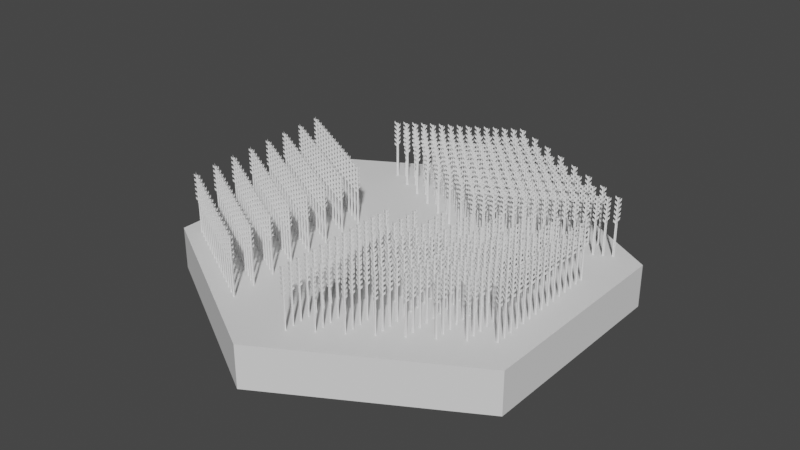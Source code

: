 # Source: fieldHexagon.blend  (saved by Blender 2.93.21; exported with 4.5.12 LTS)
import bpy
from mathutils import Matrix  # noqa: F401  (used for matrix-valued properties, if any)

bpy.ops.wm.read_factory_settings(use_empty=True)
scene = bpy.context.scene
scene.name = 'Scene'

# ---- world
world_world = bpy.data.worlds.new('World'); scene.world = world_world
world_world.use_nodes = True; world_world.node_tree.nodes.clear()
_N = world_world.node_tree.nodes; _L = world_world.node_tree.links
n0 = _N.new('ShaderNodeOutputWorld'); n0.name = 'World Output'; n0.location = (300, 300)
n1 = _N.new('ShaderNodeBackground'); n1.name = 'Background'; n1.location = (10, 300)
n1.inputs[0].default_value = (0.05088, 0.05088, 0.05088, 1.0)
_L.new(n1.outputs[0], n0.inputs[0])
n0.is_active_output = True
world_world.color = (0.05088, 0.05088, 0.05088)
world_world.use_sun_shadow = False
world_world.sun_shadow_jitter_overblur = 0.0

# ---- meshes
me_cylinder = bpy.data.meshes.new('Cylinder')
me_cylinder.from_pydata([(0.0, 1.0, -1.0), (0.0, 1.0, 1.0), (0.866, 0.5, -1.0), (0.866, 0.5, 1.0), (0.866, -0.5, -1.0), (0.866, -0.5, 1.0), (-8.742e-08, -1.0, -1.0), (-8.742e-08, -1.0, 1.0), (-0.866, -0.5, -1.0), (-0.866, -0.5, 1.0), (-0.866, 0.5, -1.0), (-0.866, 0.5, 1.0)], [], [(0, 1, 3, 2), (2, 3, 5, 4), (4, 5, 7, 6), (6, 7, 9, 8), (3, 1, 11, 9, 7, 5), (8, 9, 11, 10), (10, 11, 1, 0), (0, 2, 4, 6, 8, 10)])
_uv = me_cylinder.uv_layers.new(name='UVMap')
_uv.uv.foreach_set('vector', [1.0, 0.5, 1.0, 1.0, 0.8333, 1.0, 0.8333, 0.5, 0.8333, 0.5, 0.8333, 1.0, 0.6667, 1.0, 0.6667, 0.5, 0.6667, 0.5, 0.6667, 1.0, 0.5, 1.0, 0.5, 0.5, 0.5, 0.5, 0.5, 1.0, 0.3333, 1.0, 0.3333, 0.5, 0.4578, 0.37, 0.25, 0.49, 0.04215, 0.37, 0.04215, 0.13, 0.25, 0.01, 0.4578, 0.13, 0.3333, 0.5, 0.3333, 1.0, 0.1667, 1.0, 0.1667, 0.5, 0.1667, 0.5, 0.1667, 1.0, -8.941e-08, 1.0, -8.941e-08, 0.5, 0.75, 0.49, 0.9578, 0.37, 0.9578, 0.13, 0.75, 0.01, 0.5422, 0.13, 0.5422, 0.37])
me_cylinder.use_remesh_fix_poles = True
me_cylinder.use_remesh_preserve_attributes = False
me_cylinder.update()
me_plane = bpy.data.meshes.new('Plane')
me_plane.from_pydata([(-0.4037, -1.0, 3.553e-15), (0.4037, -1.0, 3.553e-15), (-0.4037, 1.0, -3.553e-15), (0.4037, 1.0, -3.553e-15), (-0.4037, 0.1418, -5.037e-16), (0.4037, 0.1418, -5.037e-16), (0.4037, 0.2198, -7.809e-16), (0.4037, 0.2978, -1.058e-15), (0.4037, 0.3758, -1.335e-15), (0.4037, 0.4539, -1.612e-15), (0.4037, 0.5319, -1.89e-15), (0.4037, 0.6099, -2.167e-15), (0.4037, 0.6879, -2.444e-15), (0.4037, 0.7659, -2.721e-15), (0.4037, 0.844, -2.998e-15), (0.4037, 0.922, -3.276e-15), (-0.4037, 0.922, -3.276e-15), (-0.4037, 0.844, -2.998e-15), (-0.4037, 0.7659, -2.721e-15), (-0.4037, 0.6879, -2.444e-15), (-0.4037, 0.6099, -2.167e-15), (-0.4037, 0.5319, -1.89e-15), (-0.4037, 0.4539, -1.612e-15), (-0.4037, 0.3758, -1.335e-15), (-0.4037, 0.2978, -1.058e-15), (-0.4037, 0.2198, -7.809e-16), (1.004, 0.2867, -2.926e-09), (1.004, 0.3648, -2.926e-09), (1.004, 0.4428, -2.926e-09), (1.004, 0.5208, -2.926e-09), (1.004, 0.5988, -2.926e-09), (1.004, 0.6768, -2.926e-09), (1.004, 0.7549, -2.926e-09), (1.004, 0.8329, -2.926e-09), (1.004, 0.9109, -2.926e-09), (1.004, 0.9889, -2.926e-09), (-1.141, 1.071, -3.092e-09), (-1.141, 0.2125, -3.092e-09), (-1.141, 0.9927, -3.092e-09), (-1.141, 0.9147, -3.092e-09), (-1.141, 0.8367, -3.092e-09), (-1.141, 0.7587, -3.092e-09), (-1.141, 0.6806, -3.092e-09), (-1.141, 0.6026, -3.092e-09), (-1.141, 0.5246, -3.092e-09), (-1.141, 0.4466, -3.092e-09), (-1.141, 0.3685, -3.092e-09), (-1.141, 0.2905, -3.092e-09), (-4.696e-07, -1.0, 0.03621), (-5.049e-07, -1.0, -0.03621), (5.049e-07, 1.0, 0.03621), (4.696e-07, 1.0, -0.03621), (8.673e-08, 0.1418, 0.03621), (5.144e-08, 0.1418, -0.03621), (8.946e-08, 0.2198, -0.03621), (1.275e-07, 0.2978, -0.03621), (1.655e-07, 0.3758, -0.03621), (2.035e-07, 0.4539, -0.03621), (2.415e-07, 0.5319, -0.03621), (2.795e-07, 0.6099, -0.03621), (3.176e-07, 0.6879, -0.03621), (3.556e-07, 0.7659, -0.03621), (3.936e-07, 0.844, -0.03621), (4.316e-07, 0.922, -0.03621), (4.669e-07, 0.922, 0.03621), (4.289e-07, 0.844, 0.03621), (3.909e-07, 0.7659, 0.03621), (3.529e-07, 0.6879, 0.03621), (3.148e-07, 0.6099, 0.03621), (2.768e-07, 0.5319, 0.03621), (2.388e-07, 0.4539, 0.03621), (2.008e-07, 0.3758, 0.03621), (1.628e-07, 0.2978, 0.03621), (1.247e-07, 0.2198, 0.03621), (6.32e-08, 0.2867, -0.0901), (1.012e-07, 0.3648, -0.0901), (1.392e-07, 0.4428, -0.0901), (1.773e-07, 0.5208, -0.0901), (2.153e-07, 0.5988, -0.0901), (2.533e-07, 0.6768, -0.0901), (2.913e-07, 0.7549, -0.0901), (3.293e-07, 0.8329, -0.0901), (3.673e-07, 0.9109, -0.0901), (4.054e-07, 0.9889, -0.0901), (5.371e-07, 1.071, 0.1023), (1.189e-07, 0.2125, 0.1023), (4.991e-07, 0.9927, 0.1023), (4.611e-07, 0.9147, 0.1023), (4.231e-07, 0.8367, 0.1023), (3.851e-07, 0.7587, 0.1023), (3.471e-07, 0.6806, 0.1023), (3.09e-07, 0.6026, 0.1023), (2.71e-07, 0.5246, 0.1023), (2.33e-07, 0.4466, 0.1023), (1.95e-07, 0.3685, 0.1023), (1.57e-07, 0.2905, 0.1023)], [], [(16, 15, 3, 2), (0, 1, 5, 4), (4, 5, 6, 25), (25, 6, 7, 24), (24, 7, 8, 23), (23, 8, 9, 22), (22, 9, 10, 21), (21, 10, 11, 20), (20, 11, 12, 19), (19, 12, 13, 18), (18, 13, 14, 17), (17, 14, 15, 16), (15, 14, 34, 35), (13, 12, 32, 33), (11, 10, 30, 31), (9, 8, 28, 29), (7, 6, 26, 27), (24, 23, 45, 46), (22, 21, 43, 44), (20, 19, 41, 42), (18, 17, 39, 40), (16, 2, 36, 38), (4, 25, 47, 37), (64, 63, 51, 50), (48, 49, 53, 52), (52, 53, 54, 73), (73, 54, 55, 72), (72, 55, 56, 71), (71, 56, 57, 70), (70, 57, 58, 69), (69, 58, 59, 68), (68, 59, 60, 67), (67, 60, 61, 66), (66, 61, 62, 65), (65, 62, 63, 64), (63, 62, 82, 83), (61, 60, 80, 81), (59, 58, 78, 79), (57, 56, 76, 77), (55, 54, 74, 75), (72, 71, 93, 94), (70, 69, 91, 92), (68, 67, 89, 90), (66, 65, 87, 88), (64, 50, 84, 86), (52, 73, 95, 85)])
_uv = me_plane.uv_layers.new(name='UVMap')
_uv.uv.foreach_set('vector', [0.0, 0.961, 1.0, 0.961, 1.0, 1.0, 0.0, 1.0, 0.0, 0.0, 1.0, 0.0, 1.0, 0.5709, 0.0, 0.5709, 0.0, 0.5709, 1.0, 0.5709, 1.0, 0.6099, 0.0, 0.6099, 0.0, 0.6099, 1.0, 0.6099, 1.0, 0.6489, 0.0, 0.6489, 0.0, 0.6489, 1.0, 0.6489, 1.0, 0.6879, 0.0, 0.6879, 0.0, 0.6879, 1.0, 0.6879, 1.0, 0.7269, 0.0, 0.7269, 0.0, 0.7269, 1.0, 0.7269, 1.0, 0.7659, 0.0, 0.7659, 0.0, 0.7659, 1.0, 0.7659, 1.0, 0.8049, 0.0, 0.8049, 0.0, 0.8049, 1.0, 0.8049, 1.0, 0.844, 0.0, 0.844, 0.0, 0.844, 1.0, 0.844, 1.0, 0.883, 0.0, 0.883, 0.0, 0.883, 1.0, 0.883, 1.0, 0.922, 0.0, 0.922, 0.0, 0.922, 1.0, 0.922, 1.0, 0.961, 0.0, 0.961, 1.0, 0.961, 1.0, 0.922, 1.0, 0.922, 1.0, 0.961, 1.0, 0.883, 1.0, 0.844, 1.0, 0.844, 1.0, 0.883, 1.0, 0.8049, 1.0, 0.7659, 1.0, 0.7659, 1.0, 0.8049, 1.0, 0.7269, 1.0, 0.6879, 1.0, 0.6879, 1.0, 0.7269, 1.0, 0.6489, 1.0, 0.6099, 1.0, 0.6099, 1.0, 0.6489, 0.0, 0.6489, 0.0, 0.6879, 0.0, 0.6879, 0.0, 0.6489, 0.0, 0.7269, 0.0, 0.7659, 0.0, 0.7659, 0.0, 0.7269, 0.0, 0.8049, 0.0, 0.844, 0.0, 0.844, 0.0, 0.8049, 0.0, 0.883, 0.0, 0.922, 0.0, 0.922, 0.0, 0.883, 0.0, 0.961, 0.0, 1.0, 0.0, 1.0, 0.0, 0.961, 0.0, 0.5709, 0.0, 0.6099, 0.0, 0.6099, 0.0, 0.5709, 0.0, 0.961, 1.0, 0.961, 1.0, 1.0, 0.0, 1.0, 0.0, 0.0, 1.0, 0.0, 1.0, 0.5709, 0.0, 0.5709, 0.0, 0.5709, 1.0, 0.5709, 1.0, 0.6099, 0.0, 0.6099, 0.0, 0.6099, 1.0, 0.6099, 1.0, 0.6489, 0.0, 0.6489, 0.0, 0.6489, 1.0, 0.6489, 1.0, 0.6879, 0.0, 0.6879, 0.0, 0.6879, 1.0, 0.6879, 1.0, 0.7269, 0.0, 0.7269, 0.0, 0.7269, 1.0, 0.7269, 1.0, 0.7659, 0.0, 0.7659, 0.0, 0.7659, 1.0, 0.7659, 1.0, 0.8049, 0.0, 0.8049, 0.0, 0.8049, 1.0, 0.8049, 1.0, 0.844, 0.0, 0.844, 0.0, 0.844, 1.0, 0.844, 1.0, 0.883, 0.0, 0.883, 0.0, 0.883, 1.0, 0.883, 1.0, 0.922, 0.0, 0.922, 0.0, 0.922, 1.0, 0.922, 1.0, 0.961, 0.0, 0.961, 1.0, 0.961, 1.0, 0.922, 1.0, 0.922, 1.0, 0.961, 1.0, 0.883, 1.0, 0.844, 1.0, 0.844, 1.0, 0.883, 1.0, 0.8049, 1.0, 0.7659, 1.0, 0.7659, 1.0, 0.8049, 1.0, 0.7269, 1.0, 0.6879, 1.0, 0.6879, 1.0, 0.7269, 1.0, 0.6489, 1.0, 0.6099, 1.0, 0.6099, 1.0, 0.6489, 0.0, 0.6489, 0.0, 0.6879, 0.0, 0.6879, 0.0, 0.6489, 0.0, 0.7269, 0.0, 0.7659, 0.0, 0.7659, 0.0, 0.7269, 0.0, 0.8049, 0.0, 0.844, 0.0, 0.844, 0.0, 0.8049, 0.0, 0.883, 0.0, 0.922, 0.0, 0.922, 0.0, 0.883, 0.0, 0.961, 0.0, 1.0, 0.0, 1.0, 0.0, 0.961, 0.0, 0.5709, 0.0, 0.6099, 0.0, 0.6099, 0.0, 0.5709])
me_plane.use_remesh_fix_poles = True
me_plane.use_remesh_preserve_attributes = False
me_plane.update()
me_plane_002 = bpy.data.meshes.new('Plane.002')
me_plane_002.from_pydata([(-0.4037, -1.0, 3.553e-15), (0.4037, -1.0, 3.553e-15), (-0.4037, 1.0, -3.553e-15), (0.4037, 1.0, -3.553e-15), (-0.4037, 0.1418, -5.037e-16), (0.4037, 0.1418, -5.037e-16), (0.4037, 0.2198, -7.809e-16), (0.4037, 0.2978, -1.058e-15), (0.4037, 0.3758, -1.335e-15), (0.4037, 0.4539, -1.612e-15), (0.4037, 0.5319, -1.89e-15), (0.4037, 0.6099, -2.167e-15), (0.4037, 0.6879, -2.444e-15), (0.4037, 0.7659, -2.721e-15), (0.4037, 0.844, -2.998e-15), (0.4037, 0.922, -3.276e-15), (-0.4037, 0.922, -3.276e-15), (-0.4037, 0.844, -2.998e-15), (-0.4037, 0.7659, -2.721e-15), (-0.4037, 0.6879, -2.444e-15), (-0.4037, 0.6099, -2.167e-15), (-0.4037, 0.5319, -1.89e-15), (-0.4037, 0.4539, -1.612e-15), (-0.4037, 0.3758, -1.335e-15), (-0.4037, 0.2978, -1.058e-15), (-0.4037, 0.2198, -7.809e-16), (1.004, 0.2867, -2.926e-09), (1.004, 0.3648, -2.926e-09), (1.004, 0.4428, -2.926e-09), (1.004, 0.5208, -2.926e-09), (1.004, 0.5988, -2.926e-09), (1.004, 0.6768, -2.926e-09), (1.004, 0.7549, -2.926e-09), (1.004, 0.8329, -2.926e-09), (1.004, 0.9109, -2.926e-09), (1.004, 0.9889, -2.926e-09), (-1.141, 1.071, -3.092e-09), (-1.141, 0.2125, -3.092e-09), (-1.141, 0.9927, -3.092e-09), (-1.141, 0.9147, -3.092e-09), (-1.141, 0.8367, -3.092e-09), (-1.141, 0.7587, -3.092e-09), (-1.141, 0.6806, -3.092e-09), (-1.141, 0.6026, -3.092e-09), (-1.141, 0.5246, -3.092e-09), (-1.141, 0.4466, -3.092e-09), (-1.141, 0.3685, -3.092e-09), (-1.141, 0.2905, -3.092e-09), (-4.696e-07, -1.0, 0.03621), (-5.049e-07, -1.0, -0.03621), (5.049e-07, 1.0, 0.03621), (4.696e-07, 1.0, -0.03621), (8.673e-08, 0.1418, 0.03621), (5.144e-08, 0.1418, -0.03621), (8.946e-08, 0.2198, -0.03621), (1.275e-07, 0.2978, -0.03621), (1.655e-07, 0.3758, -0.03621), (2.035e-07, 0.4539, -0.03621), (2.415e-07, 0.5319, -0.03621), (2.795e-07, 0.6099, -0.03621), (3.176e-07, 0.6879, -0.03621), (3.556e-07, 0.7659, -0.03621), (3.936e-07, 0.844, -0.03621), (4.316e-07, 0.922, -0.03621), (4.669e-07, 0.922, 0.03621), (4.289e-07, 0.844, 0.03621), (3.909e-07, 0.7659, 0.03621), (3.529e-07, 0.6879, 0.03621), (3.148e-07, 0.6099, 0.03621), (2.768e-07, 0.5319, 0.03621), (2.388e-07, 0.4539, 0.03621), (2.008e-07, 0.3758, 0.03621), (1.628e-07, 0.2978, 0.03621), (1.247e-07, 0.2198, 0.03621), (6.32e-08, 0.2867, -0.0901), (1.012e-07, 0.3648, -0.0901), (1.392e-07, 0.4428, -0.0901), (1.773e-07, 0.5208, -0.0901), (2.153e-07, 0.5988, -0.0901), (2.533e-07, 0.6768, -0.0901), (2.913e-07, 0.7549, -0.0901), (3.293e-07, 0.8329, -0.0901), (3.673e-07, 0.9109, -0.0901), (4.054e-07, 0.9889, -0.0901), (5.371e-07, 1.071, 0.1023), (1.189e-07, 0.2125, 0.1023), (4.991e-07, 0.9927, 0.1023), (4.611e-07, 0.9147, 0.1023), (4.231e-07, 0.8367, 0.1023), (3.851e-07, 0.7587, 0.1023), (3.471e-07, 0.6806, 0.1023), (3.09e-07, 0.6026, 0.1023), (2.71e-07, 0.5246, 0.1023), (2.33e-07, 0.4466, 0.1023), (1.95e-07, 0.3685, 0.1023), (1.57e-07, 0.2905, 0.1023)], [], [(16, 15, 3, 2), (0, 1, 5, 4), (4, 5, 6, 25), (25, 6, 7, 24), (24, 7, 8, 23), (23, 8, 9, 22), (22, 9, 10, 21), (21, 10, 11, 20), (20, 11, 12, 19), (19, 12, 13, 18), (18, 13, 14, 17), (17, 14, 15, 16), (15, 14, 34, 35), (13, 12, 32, 33), (11, 10, 30, 31), (9, 8, 28, 29), (7, 6, 26, 27), (24, 23, 45, 46), (22, 21, 43, 44), (20, 19, 41, 42), (18, 17, 39, 40), (16, 2, 36, 38), (4, 25, 47, 37), (64, 63, 51, 50), (48, 49, 53, 52), (52, 53, 54, 73), (73, 54, 55, 72), (72, 55, 56, 71), (71, 56, 57, 70), (70, 57, 58, 69), (69, 58, 59, 68), (68, 59, 60, 67), (67, 60, 61, 66), (66, 61, 62, 65), (65, 62, 63, 64), (63, 62, 82, 83), (61, 60, 80, 81), (59, 58, 78, 79), (57, 56, 76, 77), (55, 54, 74, 75), (72, 71, 93, 94), (70, 69, 91, 92), (68, 67, 89, 90), (66, 65, 87, 88), (64, 50, 84, 86), (52, 73, 95, 85)])
_uv = me_plane_002.uv_layers.new(name='UVMap')
_uv.uv.foreach_set('vector', [0.0, 0.961, 1.0, 0.961, 1.0, 1.0, 0.0, 1.0, 0.0, 0.0, 1.0, 0.0, 1.0, 0.5709, 0.0, 0.5709, 0.0, 0.5709, 1.0, 0.5709, 1.0, 0.6099, 0.0, 0.6099, 0.0, 0.6099, 1.0, 0.6099, 1.0, 0.6489, 0.0, 0.6489, 0.0, 0.6489, 1.0, 0.6489, 1.0, 0.6879, 0.0, 0.6879, 0.0, 0.6879, 1.0, 0.6879, 1.0, 0.7269, 0.0, 0.7269, 0.0, 0.7269, 1.0, 0.7269, 1.0, 0.7659, 0.0, 0.7659, 0.0, 0.7659, 1.0, 0.7659, 1.0, 0.8049, 0.0, 0.8049, 0.0, 0.8049, 1.0, 0.8049, 1.0, 0.844, 0.0, 0.844, 0.0, 0.844, 1.0, 0.844, 1.0, 0.883, 0.0, 0.883, 0.0, 0.883, 1.0, 0.883, 1.0, 0.922, 0.0, 0.922, 0.0, 0.922, 1.0, 0.922, 1.0, 0.961, 0.0, 0.961, 1.0, 0.961, 1.0, 0.922, 1.0, 0.922, 1.0, 0.961, 1.0, 0.883, 1.0, 0.844, 1.0, 0.844, 1.0, 0.883, 1.0, 0.8049, 1.0, 0.7659, 1.0, 0.7659, 1.0, 0.8049, 1.0, 0.7269, 1.0, 0.6879, 1.0, 0.6879, 1.0, 0.7269, 1.0, 0.6489, 1.0, 0.6099, 1.0, 0.6099, 1.0, 0.6489, 0.0, 0.6489, 0.0, 0.6879, 0.0, 0.6879, 0.0, 0.6489, 0.0, 0.7269, 0.0, 0.7659, 0.0, 0.7659, 0.0, 0.7269, 0.0, 0.8049, 0.0, 0.844, 0.0, 0.844, 0.0, 0.8049, 0.0, 0.883, 0.0, 0.922, 0.0, 0.922, 0.0, 0.883, 0.0, 0.961, 0.0, 1.0, 0.0, 1.0, 0.0, 0.961, 0.0, 0.5709, 0.0, 0.6099, 0.0, 0.6099, 0.0, 0.5709, 0.0, 0.961, 1.0, 0.961, 1.0, 1.0, 0.0, 1.0, 0.0, 0.0, 1.0, 0.0, 1.0, 0.5709, 0.0, 0.5709, 0.0, 0.5709, 1.0, 0.5709, 1.0, 0.6099, 0.0, 0.6099, 0.0, 0.6099, 1.0, 0.6099, 1.0, 0.6489, 0.0, 0.6489, 0.0, 0.6489, 1.0, 0.6489, 1.0, 0.6879, 0.0, 0.6879, 0.0, 0.6879, 1.0, 0.6879, 1.0, 0.7269, 0.0, 0.7269, 0.0, 0.7269, 1.0, 0.7269, 1.0, 0.7659, 0.0, 0.7659, 0.0, 0.7659, 1.0, 0.7659, 1.0, 0.8049, 0.0, 0.8049, 0.0, 0.8049, 1.0, 0.8049, 1.0, 0.844, 0.0, 0.844, 0.0, 0.844, 1.0, 0.844, 1.0, 0.883, 0.0, 0.883, 0.0, 0.883, 1.0, 0.883, 1.0, 0.922, 0.0, 0.922, 0.0, 0.922, 1.0, 0.922, 1.0, 0.961, 0.0, 0.961, 1.0, 0.961, 1.0, 0.922, 1.0, 0.922, 1.0, 0.961, 1.0, 0.883, 1.0, 0.844, 1.0, 0.844, 1.0, 0.883, 1.0, 0.8049, 1.0, 0.7659, 1.0, 0.7659, 1.0, 0.8049, 1.0, 0.7269, 1.0, 0.6879, 1.0, 0.6879, 1.0, 0.7269, 1.0, 0.6489, 1.0, 0.6099, 1.0, 0.6099, 1.0, 0.6489, 0.0, 0.6489, 0.0, 0.6879, 0.0, 0.6879, 0.0, 0.6489, 0.0, 0.7269, 0.0, 0.7659, 0.0, 0.7659, 0.0, 0.7269, 0.0, 0.8049, 0.0, 0.844, 0.0, 0.844, 0.0, 0.8049, 0.0, 0.883, 0.0, 0.922, 0.0, 0.922, 0.0, 0.883, 0.0, 0.961, 0.0, 1.0, 0.0, 1.0, 0.0, 0.961, 0.0, 0.5709, 0.0, 0.6099, 0.0, 0.6099, 0.0, 0.5709])
me_plane_002.use_remesh_fix_poles = True
me_plane_002.use_remesh_preserve_attributes = False
me_plane_002.update()
me_plane_003 = bpy.data.meshes.new('Plane.003')
me_plane_003.from_pydata([(-0.4037, -1.0, 3.553e-15), (0.4037, -1.0, 3.553e-15), (-0.4037, 1.0, -3.553e-15), (0.4037, 1.0, -3.553e-15), (-0.4037, 0.1418, -5.037e-16), (0.4037, 0.1418, -5.037e-16), (0.4037, 0.2198, -7.809e-16), (0.4037, 0.2978, -1.058e-15), (0.4037, 0.3758, -1.335e-15), (0.4037, 0.4539, -1.612e-15), (0.4037, 0.5319, -1.89e-15), (0.4037, 0.6099, -2.167e-15), (0.4037, 0.6879, -2.444e-15), (0.4037, 0.7659, -2.721e-15), (0.4037, 0.844, -2.998e-15), (0.4037, 0.922, -3.276e-15), (-0.4037, 0.922, -3.276e-15), (-0.4037, 0.844, -2.998e-15), (-0.4037, 0.7659, -2.721e-15), (-0.4037, 0.6879, -2.444e-15), (-0.4037, 0.6099, -2.167e-15), (-0.4037, 0.5319, -1.89e-15), (-0.4037, 0.4539, -1.612e-15), (-0.4037, 0.3758, -1.335e-15), (-0.4037, 0.2978, -1.058e-15), (-0.4037, 0.2198, -7.809e-16), (1.004, 0.2867, -2.926e-09), (1.004, 0.3648, -2.926e-09), (1.004, 0.4428, -2.926e-09), (1.004, 0.5208, -2.926e-09), (1.004, 0.5988, -2.926e-09), (1.004, 0.6768, -2.926e-09), (1.004, 0.7549, -2.926e-09), (1.004, 0.8329, -2.926e-09), (1.004, 0.9109, -2.926e-09), (1.004, 0.9889, -2.926e-09), (-1.141, 1.071, -3.092e-09), (-1.141, 0.2125, -3.092e-09), (-1.141, 0.9927, -3.092e-09), (-1.141, 0.9147, -3.092e-09), (-1.141, 0.8367, -3.092e-09), (-1.141, 0.7587, -3.092e-09), (-1.141, 0.6806, -3.092e-09), (-1.141, 0.6026, -3.092e-09), (-1.141, 0.5246, -3.092e-09), (-1.141, 0.4466, -3.092e-09), (-1.141, 0.3685, -3.092e-09), (-1.141, 0.2905, -3.092e-09), (-4.696e-07, -1.0, 0.03621), (-5.049e-07, -1.0, -0.03621), (5.049e-07, 1.0, 0.03621), (4.696e-07, 1.0, -0.03621), (8.673e-08, 0.1418, 0.03621), (5.144e-08, 0.1418, -0.03621), (8.946e-08, 0.2198, -0.03621), (1.275e-07, 0.2978, -0.03621), (1.655e-07, 0.3758, -0.03621), (2.035e-07, 0.4539, -0.03621), (2.415e-07, 0.5319, -0.03621), (2.795e-07, 0.6099, -0.03621), (3.176e-07, 0.6879, -0.03621), (3.556e-07, 0.7659, -0.03621), (3.936e-07, 0.844, -0.03621), (4.316e-07, 0.922, -0.03621), (4.669e-07, 0.922, 0.03621), (4.289e-07, 0.844, 0.03621), (3.909e-07, 0.7659, 0.03621), (3.529e-07, 0.6879, 0.03621), (3.148e-07, 0.6099, 0.03621), (2.768e-07, 0.5319, 0.03621), (2.388e-07, 0.4539, 0.03621), (2.008e-07, 0.3758, 0.03621), (1.628e-07, 0.2978, 0.03621), (1.247e-07, 0.2198, 0.03621), (6.32e-08, 0.2867, -0.0901), (1.012e-07, 0.3648, -0.0901), (1.392e-07, 0.4428, -0.0901), (1.773e-07, 0.5208, -0.0901), (2.153e-07, 0.5988, -0.0901), (2.533e-07, 0.6768, -0.0901), (2.913e-07, 0.7549, -0.0901), (3.293e-07, 0.8329, -0.0901), (3.673e-07, 0.9109, -0.0901), (4.054e-07, 0.9889, -0.0901), (5.371e-07, 1.071, 0.1023), (1.189e-07, 0.2125, 0.1023), (4.991e-07, 0.9927, 0.1023), (4.611e-07, 0.9147, 0.1023), (4.231e-07, 0.8367, 0.1023), (3.851e-07, 0.7587, 0.1023), (3.471e-07, 0.6806, 0.1023), (3.09e-07, 0.6026, 0.1023), (2.71e-07, 0.5246, 0.1023), (2.33e-07, 0.4466, 0.1023), (1.95e-07, 0.3685, 0.1023), (1.57e-07, 0.2905, 0.1023)], [], [(16, 15, 3, 2), (0, 1, 5, 4), (4, 5, 6, 25), (25, 6, 7, 24), (24, 7, 8, 23), (23, 8, 9, 22), (22, 9, 10, 21), (21, 10, 11, 20), (20, 11, 12, 19), (19, 12, 13, 18), (18, 13, 14, 17), (17, 14, 15, 16), (15, 14, 34, 35), (13, 12, 32, 33), (11, 10, 30, 31), (9, 8, 28, 29), (7, 6, 26, 27), (24, 23, 45, 46), (22, 21, 43, 44), (20, 19, 41, 42), (18, 17, 39, 40), (16, 2, 36, 38), (4, 25, 47, 37), (64, 63, 51, 50), (48, 49, 53, 52), (52, 53, 54, 73), (73, 54, 55, 72), (72, 55, 56, 71), (71, 56, 57, 70), (70, 57, 58, 69), (69, 58, 59, 68), (68, 59, 60, 67), (67, 60, 61, 66), (66, 61, 62, 65), (65, 62, 63, 64), (63, 62, 82, 83), (61, 60, 80, 81), (59, 58, 78, 79), (57, 56, 76, 77), (55, 54, 74, 75), (72, 71, 93, 94), (70, 69, 91, 92), (68, 67, 89, 90), (66, 65, 87, 88), (64, 50, 84, 86), (52, 73, 95, 85)])
_uv = me_plane_003.uv_layers.new(name='UVMap')
_uv.uv.foreach_set('vector', [0.0, 0.961, 1.0, 0.961, 1.0, 1.0, 0.0, 1.0, 0.0, 0.0, 1.0, 0.0, 1.0, 0.5709, 0.0, 0.5709, 0.0, 0.5709, 1.0, 0.5709, 1.0, 0.6099, 0.0, 0.6099, 0.0, 0.6099, 1.0, 0.6099, 1.0, 0.6489, 0.0, 0.6489, 0.0, 0.6489, 1.0, 0.6489, 1.0, 0.6879, 0.0, 0.6879, 0.0, 0.6879, 1.0, 0.6879, 1.0, 0.7269, 0.0, 0.7269, 0.0, 0.7269, 1.0, 0.7269, 1.0, 0.7659, 0.0, 0.7659, 0.0, 0.7659, 1.0, 0.7659, 1.0, 0.8049, 0.0, 0.8049, 0.0, 0.8049, 1.0, 0.8049, 1.0, 0.844, 0.0, 0.844, 0.0, 0.844, 1.0, 0.844, 1.0, 0.883, 0.0, 0.883, 0.0, 0.883, 1.0, 0.883, 1.0, 0.922, 0.0, 0.922, 0.0, 0.922, 1.0, 0.922, 1.0, 0.961, 0.0, 0.961, 1.0, 0.961, 1.0, 0.922, 1.0, 0.922, 1.0, 0.961, 1.0, 0.883, 1.0, 0.844, 1.0, 0.844, 1.0, 0.883, 1.0, 0.8049, 1.0, 0.7659, 1.0, 0.7659, 1.0, 0.8049, 1.0, 0.7269, 1.0, 0.6879, 1.0, 0.6879, 1.0, 0.7269, 1.0, 0.6489, 1.0, 0.6099, 1.0, 0.6099, 1.0, 0.6489, 0.0, 0.6489, 0.0, 0.6879, 0.0, 0.6879, 0.0, 0.6489, 0.0, 0.7269, 0.0, 0.7659, 0.0, 0.7659, 0.0, 0.7269, 0.0, 0.8049, 0.0, 0.844, 0.0, 0.844, 0.0, 0.8049, 0.0, 0.883, 0.0, 0.922, 0.0, 0.922, 0.0, 0.883, 0.0, 0.961, 0.0, 1.0, 0.0, 1.0, 0.0, 0.961, 0.0, 0.5709, 0.0, 0.6099, 0.0, 0.6099, 0.0, 0.5709, 0.0, 0.961, 1.0, 0.961, 1.0, 1.0, 0.0, 1.0, 0.0, 0.0, 1.0, 0.0, 1.0, 0.5709, 0.0, 0.5709, 0.0, 0.5709, 1.0, 0.5709, 1.0, 0.6099, 0.0, 0.6099, 0.0, 0.6099, 1.0, 0.6099, 1.0, 0.6489, 0.0, 0.6489, 0.0, 0.6489, 1.0, 0.6489, 1.0, 0.6879, 0.0, 0.6879, 0.0, 0.6879, 1.0, 0.6879, 1.0, 0.7269, 0.0, 0.7269, 0.0, 0.7269, 1.0, 0.7269, 1.0, 0.7659, 0.0, 0.7659, 0.0, 0.7659, 1.0, 0.7659, 1.0, 0.8049, 0.0, 0.8049, 0.0, 0.8049, 1.0, 0.8049, 1.0, 0.844, 0.0, 0.844, 0.0, 0.844, 1.0, 0.844, 1.0, 0.883, 0.0, 0.883, 0.0, 0.883, 1.0, 0.883, 1.0, 0.922, 0.0, 0.922, 0.0, 0.922, 1.0, 0.922, 1.0, 0.961, 0.0, 0.961, 1.0, 0.961, 1.0, 0.922, 1.0, 0.922, 1.0, 0.961, 1.0, 0.883, 1.0, 0.844, 1.0, 0.844, 1.0, 0.883, 1.0, 0.8049, 1.0, 0.7659, 1.0, 0.7659, 1.0, 0.8049, 1.0, 0.7269, 1.0, 0.6879, 1.0, 0.6879, 1.0, 0.7269, 1.0, 0.6489, 1.0, 0.6099, 1.0, 0.6099, 1.0, 0.6489, 0.0, 0.6489, 0.0, 0.6879, 0.0, 0.6879, 0.0, 0.6489, 0.0, 0.7269, 0.0, 0.7659, 0.0, 0.7659, 0.0, 0.7269, 0.0, 0.8049, 0.0, 0.844, 0.0, 0.844, 0.0, 0.8049, 0.0, 0.883, 0.0, 0.922, 0.0, 0.922, 0.0, 0.883, 0.0, 0.961, 0.0, 1.0, 0.0, 1.0, 0.0, 0.961, 0.0, 0.5709, 0.0, 0.6099, 0.0, 0.6099, 0.0, 0.5709])
me_plane_003.use_remesh_fix_poles = True
me_plane_003.use_remesh_preserve_attributes = False
me_plane_003.update()

# ---- objects
ob_cylinder = bpy.data.objects.new('Cylinder', me_cylinder)
ob_plane = bpy.data.objects.new('Plane', me_plane)
ob_plane_001 = bpy.data.objects.new('Plane.001', me_plane_002)
ob_plane_002 = bpy.data.objects.new('Plane.002', me_plane_003)

# ---- transforms, parenting, visibility, modifiers, constraints
ob_cylinder.location = (0.0, 0.0, -0.1)
ob_cylinder.rotation_euler = (0.0, -1.192e-07, 0.0)
ob_cylinder.scale = (1.0, 1.0, 0.1)
ob_plane.location = (-0.7733, -0.4737, 0.1346)
ob_plane.rotation_euler = (1.571, -0.0, -0.3233)
ob_plane.scale = (0.01261, 0.1406, 0.1406)
_m = ob_plane.modifiers.new('Array', 'ARRAY')
_m.count = 15
_m.relative_offset_displace = (1.55, 0.0, 0.29)
_m = ob_plane.modifiers.new('Array.001', 'ARRAY')
_m.count = 8
_m.relative_offset_displace = (-0.07, 0.0, -0.77)
ob_plane_001.location = (0.2191, 0.1825, 0.1346)
ob_plane_001.rotation_euler = (1.571, -0.0, 0.7239)
ob_plane_001.scale = (0.01261, 0.1406, 0.1406)
_m = ob_plane_001.modifiers.new('Array', 'ARRAY')
_m.count = 15
_m.relative_offset_displace = (1.55, 0.0, 0.29)
_m = ob_plane_001.modifiers.new('Array.001', 'ARRAY')
_m.count = 8
_m.relative_offset_displace = (-0.07, 0.0, -0.77)
ob_plane_002.location = (0.7408, -0.3671, 0.1346)
ob_plane_002.rotation_euler = (1.571, -0.0, 1.771)
ob_plane_002.scale = (0.01261, 0.1406, 0.1406)
_m = ob_plane_002.modifiers.new('Array', 'ARRAY')
_m.count = 15
_m.relative_offset_displace = (1.55, 0.0, 0.29)
_m = ob_plane_002.modifiers.new('Array.001', 'ARRAY')
_m.count = 8
_m.relative_offset_displace = (-0.07, 0.0, -0.77)

# ---- collection membership
scene.collection.objects.link(ob_cylinder)
scene.collection.objects.link(ob_plane)
scene.collection.objects.link(ob_plane_001)
scene.collection.objects.link(ob_plane_002)

# ---- scene / render settings (as saved in the file)
scene.frame_start = 1; scene.frame_end = 250; scene.frame_set(1)
scene.render.engine = 'BLENDER_EEVEE_NEXT'
scene.cycles.use_denoising = False
scene.cycles.samples = 128
scene.cycles.sampling_pattern = 'TABULATED_SOBOL'
scene.cycles.use_adaptive_sampling = False
scene.cycles.use_light_tree = False
scene.view_settings.view_transform = 'Filmic'
bpy.context.view_layer.update()

# ---- added for rendering (the .blend has no active camera and no usable light): camera, sun
cam_auto = bpy.data.cameras.new('AutoCamera')
cam_auto.lens = 50.0
cam_auto.sensor_width = 36.0
cam_auto.clip_end = 1000.0
ob_auto_camera = bpy.data.objects.new('AutoCamera', cam_auto)
scene.collection.objects.link(ob_auto_camera)
ob_auto_camera.location = (2.67815, -3.25471, 2.25964)
ob_auto_camera.rotation_euler = (1.09748, -7.21219e-08, 0.694738)
scene.camera = ob_auto_camera
light_auto_sun = bpy.data.lights.new('AutoSun', 'SUN')
light_auto_sun.energy = 3.0
light_auto_sun.angle = 0.0523599
ob_auto_sun = bpy.data.objects.new('AutoSun', light_auto_sun)
scene.collection.objects.link(ob_auto_sun)
ob_auto_sun.rotation_euler = (0.872665, 0.174533, 0.523599)
bpy.context.view_layer.update()
